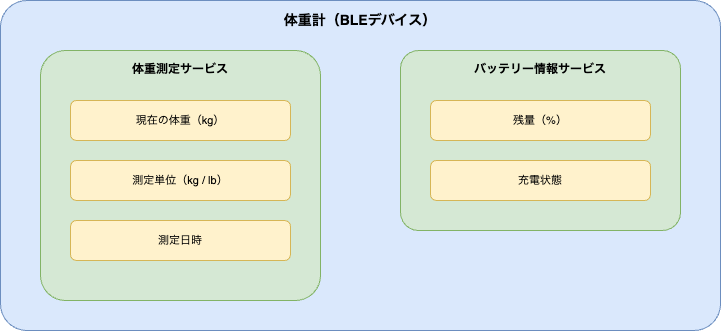

The diagram above was exported from draw.io. Its source (the exported page's mxGraphModel, read from the mxfile embedded in the PNG):
<mxGraphModel dx="947" dy="880" grid="1" gridSize="10" guides="1" tooltips="1" connect="1" arrows="1" fold="1" page="1" pageScale="1" pageWidth="827" pageHeight="1169" math="0" shadow="0">
  <root>
    <mxCell id="0" />
    <mxCell id="1" parent="0" />
    <mxCell id="2" value="体重計（BLEデバイス）" style="rounded=1;whiteSpace=wrap;html=1;fillColor=#dae8fc;strokeColor=#6c8ebf;verticalAlign=top;fontStyle=1;fontSize=14;spacingTop=5;arcSize=8;" vertex="1" parent="1">
      <mxGeometry x="40" y="30" width="720" height="330" as="geometry" />
    </mxCell>
    <mxCell id="3" value="体重測定サービス" style="rounded=1;whiteSpace=wrap;html=1;fillColor=#d5e8d4;strokeColor=#82b366;verticalAlign=top;fontStyle=1;fontSize=12;spacingTop=5;arcSize=10;" vertex="1" parent="1">
      <mxGeometry x="80" y="80" width="280" height="250" as="geometry" />
    </mxCell>
    <mxCell id="4" value="現在の体重（kg）" style="rounded=1;whiteSpace=wrap;html=1;fillColor=#fff2cc;strokeColor=#d6b656;fontSize=11;" vertex="1" parent="1">
      <mxGeometry x="110" y="130" width="220" height="40" as="geometry" />
    </mxCell>
    <mxCell id="5" value="測定単位（kg / lb）" style="rounded=1;whiteSpace=wrap;html=1;fillColor=#fff2cc;strokeColor=#d6b656;fontSize=11;" vertex="1" parent="1">
      <mxGeometry x="110" y="190" width="220" height="40" as="geometry" />
    </mxCell>
    <mxCell id="6" value="測定日時" style="rounded=1;whiteSpace=wrap;html=1;fillColor=#fff2cc;strokeColor=#d6b656;fontSize=11;" vertex="1" parent="1">
      <mxGeometry x="110" y="250" width="220" height="40" as="geometry" />
    </mxCell>
    <mxCell id="7" value="バッテリー情報サービス" style="rounded=1;whiteSpace=wrap;html=1;fillColor=#d5e8d4;strokeColor=#82b366;verticalAlign=top;fontStyle=1;fontSize=12;spacingTop=5;arcSize=10;" vertex="1" parent="1">
      <mxGeometry x="440" y="80" width="280" height="180" as="geometry" />
    </mxCell>
    <mxCell id="8" value="残量（%）" style="rounded=1;whiteSpace=wrap;html=1;fillColor=#fff2cc;strokeColor=#d6b656;fontSize=11;" vertex="1" parent="1">
      <mxGeometry x="470" y="130" width="220" height="40" as="geometry" />
    </mxCell>
    <mxCell id="9" value="充電状態" style="rounded=1;whiteSpace=wrap;html=1;fillColor=#fff2cc;strokeColor=#d6b656;fontSize=11;" vertex="1" parent="1">
      <mxGeometry x="470" y="190" width="220" height="40" as="geometry" />
    </mxCell>
  </root>
</mxGraphModel>